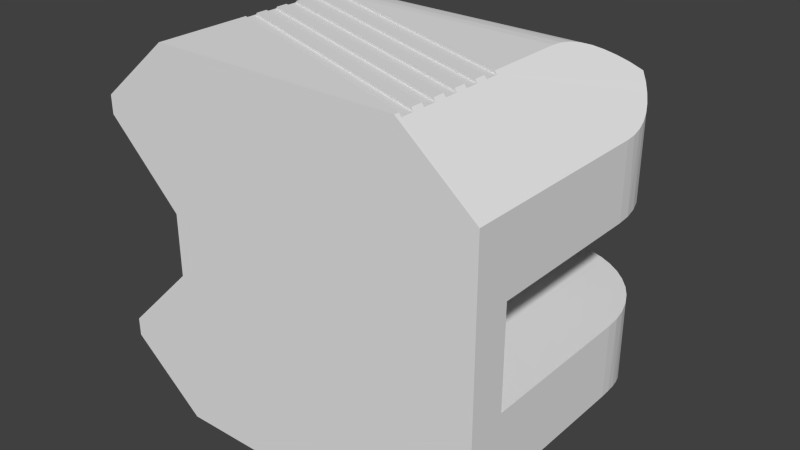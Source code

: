 # Source: Robot2_A.blend  (saved by Blender 2.72.0; exported with 4.5.12 LTS)
import bpy
from mathutils import Matrix  # noqa: F401  (used for matrix-valued properties, if any)

bpy.ops.wm.read_factory_settings(use_empty=True)
scene = bpy.context.scene
scene.name = 'Scene'

# ---- collections
col_collection_1 = bpy.data.collections.new('Collection 1'); scene.collection.children.link(col_collection_1)

# ---- world
world_world = bpy.data.worlds.new('World'); scene.world = world_world
world_world.color = (0.05088, 0.05088, 0.05088)
world_world.use_sun_shadow = False
world_world.sun_shadow_jitter_overblur = 0.0
world_world.cycles.sampling_method = 'MANUAL'
world_world.cycles.sample_map_resolution = 256

# ---- meshes
me_robot2_a = bpy.data.meshes.new('Robot2 A')
me_robot2_a.from_pydata([(-0.106, 0.06081, 0.03102), (-0.09937, 0.06293, 0.02841), (-0.1, 0.06108, 0.025), (-0.105, 0.06293, 0.03432), (-0.1122, 0.06141, 0.03717), (-0.1116, 0.06293, 0.03912), (-0.1105, 0.06617, 0.04098), (-0.118, 0.06364, 0.04296), (-0.1182, 0.06617, 0.04469), (-0.1193, 0.06474, 0.04431), (-0.1204, 0.06612, 0.04544), (-0.1213, 0.06791, 0.04629), (-0.1138, 0.07, 0.04364), (-0.1067, 0.07, 0.03936), (-0.1036, 0.06617, 0.03595), (-0.1003, 0.07, 0.03393), (-0.09768, 0.06617, 0.02976), (-0.09504, 0.07, 0.02749), (-0.09296, 0.06617, 0.02262), (-0.09092, 0.07, 0.02024), (-0.0896, 0.06617, 0.01475), (-0.08811, 0.07, 0.01239), (-0.08769, 0.06617, 0.006408), (-0.08668, 0.07, 0.00417), (-0.08731, 0.06617, -0.002142), (-0.08668, 0.07, -0.00417), (-0.08846, 0.06617, -0.01062), (-0.08811, 0.07, -0.01239), (-0.0911, 0.06617, -0.01876), (-0.09092, 0.07, -0.02024), (-0.09516, 0.06617, -0.0263), (-0.09504, 0.07, -0.02749), (-0.1005, 0.06617, -0.03299), (-0.1003, 0.07, -0.03393), (-0.1069, 0.06617, -0.03862), (-0.1067, 0.07, -0.03936), (-0.1143, 0.06617, -0.04301), (-0.1138, 0.07, -0.04364), (-0.1204, 0.06612, -0.04544), (-0.1216, 0.07, -0.04662), (-0.1213, 0.06791, -0.04629), (-0.1152, 0.06224, 0.04018), (-0.1216, 0.07, 0.04662), (-0.09487, 0.06293, 0.02159), (-0.09773, 0.06076, 0.02006), (-0.1, 0.06022, 0.02054), (-0.1, 0.06, 0.01604), (-0.09166, 0.06293, 0.01408), (-0.09474, 0.06076, 0.01308), (-0.09306, 0.06076, 0.005682), (-0.09777, 0.06, 0.009816), (-0.09664, 0.06, 0.003305), (-0.08984, 0.06293, 0.006117), (-0.09272, 0.06076, -0.001899), (-0.09664, 0.06, -0.003305), (-0.08947, 0.06293, -0.002045), (-0.09373, 0.06076, -0.009419), (-0.09777, 0.06, -0.009816), (-0.09057, 0.06293, -0.01014), (-0.09608, 0.06076, -0.01664), (-0.1, 0.06, -0.01604), (-0.0931, 0.06293, -0.01791), (-0.09968, 0.06076, -0.02332), (-0.1, 0.06022, -0.02054), (-0.1, 0.06108, -0.025), (-0.09697, 0.06293, -0.0251), (-0.1021, 0.06293, -0.03149), (-0.106, 0.06081, -0.03102), (-0.1082, 0.06293, -0.03687), (-0.1122, 0.06141, -0.03717), (-0.1152, 0.06293, -0.04106), (-0.1152, 0.06224, -0.04018), (-0.118, 0.06364, -0.04296), (-0.1193, 0.06474, -0.04431), (-0.1216, 0.2337, -0.04662), (-0.1146, 0.2382, -0.04398), (-0.111, 0.2401, -0.04217), (-0.1076, 0.1274, -0.04), (-0.1076, 0.2418, -0.04), (-0.101, 0.125, -0.03457), (-0.09545, 0.123, -0.02807), (-0.09114, 0.1214, -0.02069), (-0.08819, 0.1203, -0.01268), (-0.08669, 0.1198, -0.00427), (-0.08669, 0.1198, 0.00427), (-0.08819, 0.1203, 0.01268), (-0.09114, 0.1214, 0.02069), (-0.09545, 0.123, 0.02807), (-0.101, 0.125, 0.03457), (-0.1076, 0.1274, 0.04), (-0.111, 0.2401, 0.04217), (-0.1076, 0.2418, 0.04), (-0.1146, 0.2382, 0.04398), (-0.1216, 0.2337, 0.04662), (-0.1191, 0.2354, -0.1091), (-0.1116, 0.2398, -0.1016), (-0.1038, 0.2434, -0.09378), (-0.09857, 0.2453, -0.04), (-0.09561, 0.2463, -0.08561), (-0.08923, 0.2479, -0.04), (-0.08721, 0.2483, -0.07721), (-0.07967, 0.2495, -0.04), (-0.07864, 0.2496, -0.06864), (-0.07, 0.25, -0.04), (-0.07, 0.25, -0.06), (-0.1261, 0.2304, -0.1161), (-0.1299, 0.2272, -0.05487), (-0.1326, 0.2246, -0.1226), (-0.1373, 0.2197, -0.06231), (-0.1374, 0.2196, -0.1186), (-0.1418, 0.2142, -0.1149), (-0.1438, 0.2115, -0.06883), (-0.1458, 0.2085, -0.1116), (-0.1467, 0.2071, -0.07171), (-0.1493, 0.2025, -0.1086), (-0.1493, 0.2025, -0.07433), (0.07, 0.25, -0.04), (0.16, 0.16, -0.04), (0.1592, 0.1717, -0.04), (0.1569, 0.1833, -0.04), (0.1531, 0.1944, -0.04), (0.1479, 0.205, -0.04), (0.1414, 0.2148, -0.04), (0.1336, 0.2236, -0.04), (0.1248, 0.2314, -0.04), (0.115, 0.2379, -0.04), (0.1044, 0.2431, -0.04), (0.09329, 0.2469, -0.04), (0.08175, 0.2492, -0.04), (0.16, 0.03, -0.04), (0.16, 0.03, 0.04), (-0.09857, 0.2453, 0.04), (-0.08923, 0.2479, 0.04), (-0.07967, 0.2495, 0.04), (-0.07, 0.25, 0.04), (0.07, 0.25, 0.04), (0.16, 0.16, 0.04), (0.1592, 0.1717, 0.04), (0.08175, 0.2492, 0.04), (0.09329, 0.2469, 0.04), (0.1044, 0.2431, 0.04), (0.115, 0.2379, 0.04), (0.1248, 0.2314, 0.04), (0.1336, 0.2236, 0.04), (0.1414, 0.2148, 0.04), (0.1479, 0.205, 0.04), (0.1531, 0.1944, 0.04), (0.1569, 0.1833, 0.04), (-0.13, 0.2025, 0.055), (-0.13, 0.2025, 0.1248), (-0.1493, 0.2025, 0.07433), (-0.1493, 0.2025, 0.1086), (-0.13, 0.2025, -0.1248), (-0.13, 0.2025, -0.055), (-0.13, 0.1775, 0.055), (-0.13, 0.1775, 0.1248), (-0.13, 0.1775, -0.1248), (-0.13, 0.1775, -0.055), (-0.1583, 0.1775, 0.08328), (-0.1583, 0.1775, 0.1011), (-0.1583, 0.1775, -0.1011), (-0.1583, 0.1775, -0.08328), (-0.1596, 0.1688, -0.1), (-0.16, 0.16, -0.09965), (-0.16, 0.0, -0.09965), (-0.1024, 0.07778, -0.148), (-0.1, 0.0, -0.15), (-0.1, 0.07692, -0.15), (-0.1201, 0.2125, -0.1331), (-0.126, 0.2188, -0.1281), (-0.1149, 0.2057, -0.1375), (-0.1104, 0.1986, -0.1413), (-0.1024, 0.1484, -0.148), (-0.1024, 0.1578, -0.148), (-0.1, 0.1569, -0.15), (-0.1, 0.1476, -0.15), (-0.1067, 0.1912, -0.1444), (-0.1024, 0.1684, -0.148), (-0.1037, 0.1835, -0.1469), (-0.1016, 0.1757, -0.1486), (-0.1004, 0.1677, -0.1497), (-0.1024, 0.1378, -0.148), (-0.1024, 0.1284, -0.148), (-0.1, 0.1369, -0.15), (-0.1, 0.1276, -0.15), (-0.1024, 0.1178, -0.148), (-0.1024, 0.1084, -0.148), (-0.1, 0.1169, -0.15), (-0.1, 0.1076, -0.15), (-0.1024, 0.09778, -0.148), (-0.1024, 0.08843, -0.148), (-0.1, 0.09692, -0.15), (-0.1, 0.08756, -0.15), (-0.1458, 0.2085, 0.1116), (-0.1418, 0.2142, 0.1149), (-0.1374, 0.2196, 0.1186), (-0.1326, 0.2246, 0.1226), (-0.126, 0.2188, 0.1281), (-0.1201, 0.2125, 0.1331), (-0.1149, 0.2057, 0.1375), (-0.1104, 0.1986, 0.1413), (-0.16, 0.16, 0.09965), (-0.1596, 0.1688, 0.1), (-0.16, 0.0, 0.09965), (-0.1024, 0.07778, 0.148), (-0.1024, 0.08843, 0.148), (-0.1024, 0.09778, 0.148), (-0.1, 0.09692, 0.15), (-0.1, 0.08756, 0.15), (-0.1, 0.0, 0.15), (-0.1, 0.07692, 0.15), (-0.1024, 0.1084, 0.148), (-0.1024, 0.1178, 0.148), (-0.1024, 0.1284, 0.148), (-0.1024, 0.1378, 0.148), (-0.1, 0.1369, 0.15), (-0.1, 0.1276, 0.15), (-0.1, 0.1076, 0.15), (-0.1, 0.1169, 0.15), (-0.1024, 0.1484, 0.148), (-0.1024, 0.1578, 0.148), (-0.1067, 0.1912, 0.1444), (-0.1024, 0.1684, 0.148), (-0.1037, 0.1835, 0.1469), (-0.1016, 0.1757, 0.1486), (-0.1, 0.1476, 0.15), (-0.1, 0.1569, 0.15), (-0.1004, 0.1677, 0.1497), (-0.1596, 0.1688, 0.08457), (-0.16, 0.16, 0.085), (-0.1116, 0.2398, 0.1016), (-0.1191, 0.2354, 0.1091), (-0.1261, 0.2304, 0.1161), (-0.1299, 0.2272, 0.05487), (-0.1373, 0.2197, 0.06231), (-0.1438, 0.2115, 0.06883), (-0.1467, 0.2071, 0.07171), (-0.1038, 0.2434, 0.09378), (-0.09561, 0.2463, 0.08561), (-0.08721, 0.2483, 0.07721), (-0.07864, 0.2496, 0.06864), (-0.07, 0.25, 0.06), (-0.07923, 0.16, -0.15), (0.1024, 0.0939, -0.148), (0.1, 0.09476, -0.15), (0.1, 0.08412, -0.15), (0.1024, 0.08326, -0.148), (0.1024, 0.0739, -0.148), (0.1, 0.07476, -0.15), (0.1, 0.06412, -0.15), (0.1024, 0.06326, -0.148), (0.1024, 0.0539, -0.148), (0.1, 0.05476, -0.15), (0.1, 0.04412, -0.15), (0.1024, 0.04326, -0.148), (0.1024, 0.0339, -0.148), (0.1, 0.03476, -0.15), (0.1, 0.02412, -0.15), (0.1024, 0.02326, -0.148), (0.1, 0.01476, -0.15), (0.1024, 0.0139, -0.148), (0.1, 0.004123, -0.15), (0.1024, 0.003255, -0.148), (0.1, 0.0, -0.15), (0.1, 0.16, -0.15), (-0.07923, 0.16, 0.15), (0.1024, 0.0939, 0.148), (0.1, 0.09476, 0.15), (0.1, 0.08412, 0.15), (0.1024, 0.08326, 0.148), (0.1024, 0.0739, 0.148), (0.1, 0.07476, 0.15), (0.1, 0.06412, 0.15), (0.1024, 0.06326, 0.148), (0.1024, 0.0539, 0.148), (0.1, 0.05476, 0.15), (0.1, 0.04412, 0.15), (0.1024, 0.04326, 0.148), (0.1024, 0.0339, 0.148), (0.1, 0.03476, 0.15), (0.1, 0.02412, 0.15), (0.1024, 0.02326, 0.148), (-0.07, 0.1963, 0.1424), (-0.07, 0.1875, 0.1457), (-0.07, 0.2046, 0.1382), (-0.07, 0.2125, 0.1331), (0.01369, 0.2134, 0.1325), (0.01369, 0.2226, 0.1247), (0.1253, 0.2181, 0.1288), (0.1326, 0.2246, 0.1226), (0.01369, 0.2306, 0.1158), (0.1261, 0.2304, 0.1161), (0.1191, 0.2354, 0.1091), (0.01369, 0.2374, 0.1059), (0.1116, 0.2398, 0.1016), (0.01369, 0.2429, 0.09514), (0.1038, 0.2434, 0.09378), (0.09561, 0.2463, 0.08561), (0.01369, 0.2468, 0.08378), (0.08721, 0.2483, 0.07721), (0.01369, 0.2492, 0.072), (0.06, 0.2046, 0.1382), (0.1188, 0.2109, 0.1342), (0.06, 0.2125, 0.1331), (0.1132, 0.2032, 0.1389), (0.06, 0.1963, 0.1424), (0.1085, 0.1951, 0.1429), (0.06, 0.1875, 0.1457), (0.1048, 0.1866, 0.146), (0.01369, 0.1871, 0.1458), (0.01369, 0.1809, 0.1475), (0.01369, 0.169, 0.1495), (0.1, 0.16, 0.15), (0.1005, 0.169, 0.1495), (0.1021, 0.1779, 0.1482), (0.07864, 0.2496, 0.06864), (0.07, 0.25, 0.06), (0.16, 0.16, 0.09965), (0.16, 0.0, 0.09965), (0.1024, 0.0139, 0.148), (0.1024, 0.003255, 0.148), (0.1, 0.0, 0.15), (0.1, 0.004123, 0.15), (0.1, 0.01476, 0.15), (0.1595, 0.169, 0.1), (0.1582, 0.1779, 0.1012), (0.156, 0.1866, 0.103), (0.1529, 0.1951, 0.1056), (0.1489, 0.2032, 0.1089), (0.1442, 0.2109, 0.1129), (0.1388, 0.2181, 0.1175), (0.16, 0.16, -0.09965), (0.16, 0.0, -0.09965), (-0.1596, 0.1688, -0.08457), (-0.16, 0.16, -0.085), (-0.1, 0.0, 0.025), (-0.16, 0.0, 0.085), (0.06, 0.1875, -0.1457), (-0.07, 0.1875, -0.1457), (0.06, 0.1875, -0.13), (-0.07, 0.1875, -0.13), (-0.07, 0.1963, -0.1424), (-0.07, 0.2046, -0.1382), (-0.07, 0.2125, -0.13), (-0.07, 0.2125, -0.1331), (0.06, 0.2125, -0.1331), (0.06, 0.2046, -0.1382), (0.06, 0.2125, -0.13), (0.06, 0.1963, -0.1424), (0.01369, 0.169, -0.1495), (0.01369, 0.1809, -0.1475), (0.1021, 0.1779, -0.1482), (0.1048, 0.1866, -0.146), (0.1005, 0.169, -0.1495), (0.1085, 0.1951, -0.1429), (0.01369, 0.2134, -0.1325), (0.01369, 0.2226, -0.1247), (0.01369, 0.2306, -0.1158), (0.1326, 0.2246, -0.1226), (0.1261, 0.2304, -0.1161), (0.1253, 0.2181, -0.1288), (0.01369, 0.2374, -0.1059), (0.01369, 0.2429, -0.09514), (0.01369, 0.2468, -0.08378), (0.01369, 0.2492, -0.072), (0.08721, 0.2483, -0.07721), (0.07864, 0.2496, -0.06864), (0.09561, 0.2463, -0.08561), (0.1038, 0.2434, -0.09378), (0.1116, 0.2398, -0.1016), (0.1191, 0.2354, -0.1091), (0.07, 0.25, -0.06), (0.1188, 0.2109, -0.1342), (0.1132, 0.2032, -0.1389), (0.1388, 0.2181, -0.1175), (0.1442, 0.2109, -0.1129), (0.1489, 0.2032, -0.1089), (0.1529, 0.1951, -0.1056), (0.156, 0.1866, -0.103), (0.1582, 0.1779, -0.1012), (0.1595, 0.169, -0.1), (-0.16, 0.0, -0.085), (-0.1, 0.0, -0.025), (0.06, 0.1875, 0.13), (0.06, 0.2125, 0.13), (-0.07, 0.1875, 0.13), (-0.07, 0.2125, 0.13)], [], [(0, 1, 2), (0, 3, 1), (0, 4, 3), (3, 4, 5), (6, 5, 7), (8, 7, 9), (10, 8, 9), (10, 11, 8), (8, 11, 12), (6, 12, 13), (14, 13, 15), (16, 15, 17), (18, 17, 19), (20, 19, 21), (22, 21, 23), (24, 23, 25), (26, 25, 27), (28, 27, 29), (30, 29, 31), (32, 31, 33), (34, 33, 35), (36, 35, 37), (38, 37, 39), (40, 38, 39), (4, 41, 5), (5, 41, 7), (6, 7, 8), (12, 6, 8), (11, 42, 12), (6, 13, 14), (3, 14, 1), (3, 6, 14), (3, 5, 6), (14, 15, 16), (1, 16, 43), (2, 43, 44), (45, 44, 46), (45, 2, 44), (16, 17, 18), (43, 18, 47), (48, 47, 49), (50, 49, 51), (50, 48, 49), (50, 46, 48), (48, 46, 44), (43, 48, 44), (43, 47, 48), (18, 19, 20), (47, 20, 52), (49, 52, 53), (51, 53, 54), (51, 49, 53), (20, 21, 22), (52, 22, 55), (53, 55, 56), (54, 56, 57), (54, 53, 56), (22, 23, 24), (55, 24, 58), (56, 58, 59), (57, 59, 60), (57, 56, 59), (24, 25, 26), (58, 26, 61), (59, 61, 62), (63, 62, 64), (63, 59, 62), (63, 60, 59), (26, 27, 28), (61, 28, 65), (62, 65, 64), (62, 61, 65), (28, 29, 30), (65, 30, 66), (64, 66, 67), (64, 65, 66), (30, 31, 32), (66, 32, 68), (67, 68, 69), (67, 66, 68), (32, 33, 34), (68, 34, 70), (69, 70, 71), (69, 68, 70), (34, 35, 36), (70, 36, 72), (71, 70, 72), (36, 37, 38), (73, 36, 38), (73, 72, 36), (18, 43, 16), (16, 1, 14), (1, 43, 2), (20, 47, 18), (22, 52, 20), (52, 49, 47), (24, 55, 22), (55, 53, 52), (26, 58, 24), (58, 56, 55), (28, 61, 26), (61, 59, 58), (30, 65, 28), (32, 66, 30), (34, 68, 32), (36, 70, 34), (60, 46, 57), (57, 46, 50), (54, 50, 51), (54, 57, 50), (74, 39, 75), (75, 39, 37), (76, 37, 77), (78, 76, 77), (37, 35, 77), (77, 35, 79), (79, 35, 33), (80, 33, 31), (81, 31, 29), (82, 29, 27), (83, 27, 25), (23, 83, 25), (23, 84, 83), (23, 21, 84), (84, 21, 85), (85, 21, 19), (86, 19, 17), (87, 17, 15), (88, 15, 13), (89, 13, 90), (91, 89, 90), (79, 33, 80), (80, 31, 81), (81, 29, 82), (82, 27, 83), (85, 19, 86), (86, 17, 87), (87, 15, 88), (13, 12, 90), (90, 12, 92), (92, 12, 42), (93, 92, 42), (89, 88, 13), (76, 75, 37), (75, 94, 74), (75, 95, 94), (75, 76, 95), (95, 76, 78), (96, 78, 97), (98, 97, 99), (100, 99, 101), (102, 101, 103), (104, 102, 103), (95, 78, 96), (96, 97, 98), (98, 99, 100), (100, 101, 102), (94, 105, 74), (74, 105, 106), (106, 105, 107), (108, 107, 109), (110, 108, 109), (110, 111, 108), (110, 112, 111), (111, 112, 113), (113, 112, 114), (115, 113, 114), (106, 107, 108), (78, 77, 97), (97, 77, 99), (99, 77, 101), (101, 77, 103), (103, 77, 116), (116, 77, 117), (118, 116, 117), (118, 119, 116), (116, 119, 120), (121, 116, 120), (121, 122, 116), (116, 122, 123), (124, 116, 123), (124, 125, 116), (116, 125, 126), (127, 116, 126), (127, 128, 116), (77, 129, 117), (77, 79, 129), (129, 79, 80), (81, 129, 80), (81, 82, 129), (129, 82, 83), (84, 129, 83), (84, 130, 129), (84, 85, 130), (130, 85, 86), (87, 130, 86), (87, 88, 130), (130, 88, 89), (91, 131, 89), (89, 131, 132), (133, 89, 132), (133, 134, 89), (89, 134, 135), (136, 135, 137), (136, 89, 135), (136, 130, 89), (138, 139, 135), (135, 139, 140), (141, 135, 140), (141, 142, 135), (135, 142, 143), (144, 135, 143), (144, 145, 135), (135, 145, 146), (147, 135, 146), (147, 137, 135), (148, 149, 150), (150, 149, 151), (114, 152, 115), (115, 152, 153), (148, 154, 149), (149, 154, 155), (152, 156, 153), (153, 156, 157), (154, 158, 155), (155, 158, 159), (160, 161, 156), (156, 161, 157), (162, 160, 163), (163, 160, 156), (164, 156, 165), (166, 165, 167), (166, 164, 165), (152, 168, 156), (152, 169, 168), (152, 107, 169), (152, 109, 107), (152, 110, 109), (152, 112, 110), (152, 114, 112), (168, 170, 156), (156, 170, 171), (172, 171, 173), (174, 172, 173), (174, 175, 172), (171, 176, 173), (173, 176, 177), (177, 176, 178), (179, 177, 178), (179, 180, 177), (171, 172, 156), (156, 172, 181), (182, 181, 183), (184, 182, 183), (156, 181, 182), (185, 156, 182), (185, 186, 156), (185, 187, 186), (186, 187, 188), (186, 189, 156), (156, 189, 190), (165, 156, 190), (189, 191, 190), (190, 191, 192), (164, 163, 156), (151, 149, 193), (193, 149, 194), (194, 149, 195), (195, 149, 196), (196, 149, 197), (197, 149, 198), (198, 149, 155), (199, 155, 200), (199, 198, 155), (159, 201, 155), (159, 202, 201), (201, 203, 155), (155, 203, 204), (205, 155, 204), (205, 206, 155), (205, 207, 206), (205, 208, 207), (203, 209, 204), (204, 209, 210), (206, 211, 155), (155, 211, 212), (213, 155, 212), (213, 214, 155), (213, 215, 214), (213, 216, 215), (217, 218, 211), (211, 218, 212), (214, 219, 155), (155, 219, 200), (200, 219, 220), (221, 220, 222), (223, 222, 224), (223, 221, 222), (225, 226, 219), (219, 226, 220), (200, 220, 221), (222, 227, 224), (158, 228, 159), (159, 228, 202), (202, 228, 229), (201, 202, 229), (90, 230, 91), (90, 92, 230), (230, 92, 231), (231, 92, 93), (232, 93, 233), (196, 233, 234), (195, 234, 194), (195, 196, 234), (231, 93, 232), (232, 233, 196), (234, 235, 194), (194, 235, 193), (193, 235, 236), (151, 236, 150), (151, 193, 236), (230, 237, 91), (91, 237, 131), (131, 237, 238), (132, 238, 239), (133, 239, 240), (134, 240, 241), (134, 133, 240), (131, 238, 132), (132, 239, 133), (180, 242, 177), (177, 242, 243), (243, 242, 244), (245, 174, 246), (246, 174, 173), (246, 173, 243), (243, 173, 177), (247, 172, 248), (248, 172, 175), (249, 183, 250), (250, 183, 181), (250, 181, 247), (247, 181, 172), (251, 182, 252), (252, 182, 184), (253, 187, 254), (254, 187, 185), (254, 185, 251), (251, 185, 182), (255, 186, 256), (256, 186, 188), (257, 191, 258), (258, 191, 189), (258, 189, 255), (255, 189, 186), (191, 257, 192), (192, 257, 259), (187, 253, 188), (188, 253, 256), (183, 249, 184), (184, 249, 252), (174, 245, 175), (175, 245, 248), (260, 190, 259), (259, 190, 192), (261, 167, 262), (262, 167, 165), (262, 165, 260), (260, 165, 190), (167, 261, 166), (166, 261, 263), (244, 242, 264), (227, 222, 265), (265, 222, 266), (267, 265, 266), (226, 268, 220), (220, 268, 269), (222, 220, 266), (266, 220, 269), (219, 270, 225), (225, 270, 271), (215, 272, 214), (214, 272, 273), (219, 214, 270), (270, 214, 273), (213, 274, 216), (216, 274, 275), (218, 276, 212), (212, 276, 277), (213, 212, 274), (274, 212, 277), (211, 278, 217), (217, 278, 279), (207, 280, 206), (206, 280, 281), (211, 206, 278), (278, 206, 281), (282, 221, 283), (282, 200, 221), (282, 284, 200), (200, 284, 199), (199, 284, 285), (198, 285, 197), (198, 199, 285), (197, 285, 286), (287, 286, 288), (289, 287, 288), (289, 290, 287), (289, 291, 290), (290, 291, 292), (293, 292, 294), (295, 294, 296), (297, 295, 296), (297, 298, 295), (297, 299, 298), (298, 299, 300), (239, 300, 240), (239, 298, 300), (239, 238, 298), (298, 238, 295), (295, 238, 237), (230, 295, 237), (230, 293, 295), (230, 231, 293), (293, 231, 290), (292, 293, 290), (301, 302, 303), (301, 304, 302), (301, 305, 304), (304, 305, 306), (306, 305, 307), (308, 307, 309), (310, 309, 223), (224, 310, 223), (224, 311, 310), (224, 227, 311), (311, 227, 312), (313, 311, 312), (313, 314, 311), (311, 314, 310), (310, 314, 308), (309, 310, 308), (307, 283, 309), (309, 283, 223), (223, 283, 221), (227, 265, 312), (308, 306, 307), (302, 288, 303), (303, 288, 286), (285, 303, 286), (293, 294, 295), (299, 315, 300), (300, 315, 241), (240, 300, 241), (315, 316, 241), (231, 232, 290), (290, 232, 196), (287, 196, 197), (286, 287, 197), (290, 196, 287), (267, 266, 312), (312, 266, 308), (314, 312, 308), (314, 313, 312), (269, 317, 266), (269, 318, 317), (269, 270, 318), (269, 271, 270), (269, 268, 271), (270, 273, 318), (318, 273, 274), (277, 318, 274), (277, 278, 318), (277, 279, 278), (277, 276, 279), (272, 275, 273), (273, 275, 274), (278, 281, 318), (318, 281, 319), (320, 318, 319), (320, 321, 318), (320, 322, 321), (280, 323, 281), (281, 323, 319), (324, 325, 317), (317, 325, 326), (327, 317, 326), (327, 328, 317), (317, 328, 329), (266, 329, 330), (288, 330, 289), (288, 266, 330), (288, 302, 266), (266, 302, 304), (306, 266, 304), (306, 308, 266), (317, 329, 266), (207, 208, 280), (280, 208, 323), (218, 217, 276), (276, 217, 279), (215, 216, 272), (272, 216, 275), (226, 225, 268), (268, 225, 271), (265, 267, 312), (205, 319, 208), (208, 319, 323), (210, 322, 204), (204, 322, 320), (205, 204, 319), (319, 204, 320), (210, 209, 322), (322, 209, 321), (117, 129, 331), (331, 129, 332), (332, 129, 130), (318, 130, 317), (318, 332, 130), (130, 136, 317), (317, 136, 324), (324, 136, 137), (325, 137, 147), (326, 147, 146), (327, 146, 328), (327, 326, 146), (324, 137, 325), (325, 147, 326), (146, 145, 328), (328, 145, 329), (329, 145, 144), (330, 144, 143), (289, 143, 291), (289, 330, 143), (329, 144, 330), (143, 142, 291), (291, 142, 292), (292, 142, 141), (294, 141, 140), (296, 140, 297), (296, 294, 140), (292, 141, 294), (140, 139, 297), (297, 139, 299), (299, 139, 138), (315, 138, 135), (316, 315, 135), (299, 138, 315), (134, 241, 135), (135, 241, 316), (161, 160, 333), (333, 160, 162), (334, 162, 163), (334, 333, 162), (2, 335, 0), (0, 335, 4), (4, 335, 41), (41, 335, 7), (7, 335, 9), (9, 335, 10), (10, 335, 336), (11, 336, 42), (11, 10, 336), (336, 229, 42), (42, 229, 154), (93, 154, 148), (233, 148, 234), (233, 93, 148), (228, 158, 229), (229, 158, 154), (42, 154, 93), (150, 236, 148), (148, 236, 235), (234, 148, 235), (337, 338, 339), (339, 338, 340), (338, 341, 340), (340, 341, 342), (343, 342, 344), (343, 340, 342), (345, 346, 347), (347, 346, 339), (339, 346, 348), (337, 339, 348), (344, 345, 343), (343, 345, 347), (343, 347, 340), (340, 347, 339), (180, 349, 242), (180, 179, 349), (349, 179, 350), (351, 350, 352), (351, 349, 350), (351, 353, 349), (349, 353, 242), (242, 353, 264), (179, 178, 350), (350, 178, 337), (352, 337, 354), (352, 350, 337), (337, 178, 338), (338, 178, 176), (341, 176, 171), (342, 171, 170), (344, 170, 168), (169, 344, 168), (169, 355, 344), (169, 356, 355), (169, 107, 356), (356, 107, 357), (358, 357, 359), (358, 356, 357), (358, 360, 356), (356, 360, 355), (355, 360, 345), (344, 355, 345), (338, 176, 341), (341, 171, 342), (342, 170, 344), (107, 105, 357), (357, 105, 94), (361, 94, 95), (362, 95, 96), (98, 362, 96), (98, 363, 362), (98, 100, 363), (363, 100, 364), (365, 364, 366), (365, 363, 364), (365, 367, 363), (363, 367, 362), (362, 367, 368), (369, 362, 368), (369, 361, 362), (369, 370, 361), (361, 370, 357), (94, 361, 357), (361, 95, 362), (100, 102, 364), (364, 102, 371), (366, 364, 371), (102, 104, 371), (370, 359, 357), (360, 372, 345), (345, 372, 346), (346, 372, 373), (348, 373, 354), (337, 348, 354), (346, 373, 348), (244, 264, 243), (243, 264, 352), (354, 243, 352), (354, 373, 243), (243, 373, 372), (360, 243, 372), (360, 374, 243), (360, 358, 374), (353, 351, 264), (264, 351, 352), (374, 375, 243), (243, 375, 331), (246, 331, 332), (247, 332, 250), (247, 246, 332), (247, 248, 246), (246, 248, 245), (375, 376, 331), (331, 376, 377), (378, 331, 377), (378, 379, 331), (331, 379, 380), (243, 331, 246), (263, 262, 332), (263, 261, 262), (262, 260, 332), (332, 260, 258), (255, 332, 258), (255, 254, 332), (255, 256, 254), (254, 256, 253), (260, 259, 258), (258, 259, 257), (254, 251, 332), (332, 251, 250), (250, 251, 252), (249, 250, 252), (371, 116, 366), (366, 116, 128), (365, 128, 127), (367, 127, 126), (368, 126, 369), (368, 367, 126), (366, 128, 365), (365, 127, 367), (126, 125, 369), (369, 125, 370), (370, 125, 124), (359, 124, 123), (358, 123, 374), (358, 359, 123), (370, 124, 359), (123, 122, 374), (374, 122, 375), (375, 122, 121), (376, 121, 120), (377, 120, 378), (377, 376, 120), (375, 121, 376), (120, 119, 378), (378, 119, 379), (379, 119, 118), (380, 118, 117), (331, 380, 117), (379, 118, 380), (74, 157, 39), (74, 153, 157), (74, 106, 153), (153, 106, 108), (111, 153, 108), (111, 113, 153), (153, 113, 115), (39, 157, 334), (381, 39, 334), (381, 40, 39), (381, 38, 40), (381, 382, 38), (38, 382, 73), (73, 382, 72), (72, 382, 71), (71, 382, 69), (69, 382, 67), (67, 382, 64), (333, 334, 161), (161, 334, 157), (334, 163, 381), (381, 163, 164), (116, 371, 103), (103, 371, 104), (307, 305, 383), (383, 305, 301), (384, 301, 303), (384, 383, 301), (283, 307, 385), (385, 307, 383), (285, 284, 386), (386, 284, 385), (385, 284, 282), (283, 385, 282), (303, 285, 384), (384, 285, 386), (384, 386, 383), (383, 386, 385), (201, 229, 203), (203, 229, 336), (45, 46, 335), (2, 45, 335), (63, 382, 60), (63, 64, 382), (382, 335, 60), (60, 335, 46), (203, 336, 209), (209, 336, 335), (321, 335, 318), (321, 209, 335), (335, 382, 318), (318, 382, 332), (332, 382, 263), (263, 382, 166), (166, 382, 381), (164, 166, 381)])
me_robot2_a.use_remesh_preserve_volume = False
me_robot2_a.use_remesh_preserve_attributes = False
me_robot2_a.use_mirror_vertex_groups = False
me_robot2_a.update()

# ---- objects
ob_robot2_a = bpy.data.objects.new('Robot2 A', me_robot2_a)

# ---- transforms, parenting, visibility, modifiers, constraints
ob_robot2_a.location = (0.0, 0.0, 0.0)
ob_robot2_a.lineart.crease_threshold = 0.0

# ---- collection membership
col_collection_1.objects.link(ob_robot2_a)

# ---- scene / render settings (as saved in the file)
scene.frame_start = 1; scene.frame_end = 250; scene.frame_set(1)
scene.render.engine = 'BLENDER_EEVEE_NEXT'
scene.render.resolution_percentage = 50
scene.render.dither_intensity = 0.0
scene.cycles.use_denoising = False
scene.cycles.samples = 10
scene.cycles.sampling_pattern = 'TABULATED_SOBOL'
scene.cycles.light_sampling_threshold = 0.0
scene.cycles.use_adaptive_sampling = False
scene.cycles.use_light_tree = False
scene.cycles.blur_glossy = 0.0
scene.cycles.pixel_filter_type = 'GAUSSIAN'
scene.cycles.sample_clamp_indirect = 0.0
scene.view_settings.view_transform = 'Standard'
bpy.context.view_layer.update()

# ---- added for rendering (the .blend has no active camera and no usable light): camera, sun
cam_auto = bpy.data.cameras.new('AutoCamera')
cam_auto.lens = 50.0
cam_auto.sensor_width = 36.0
cam_auto.clip_end = 1000.0
ob_auto_camera = bpy.data.objects.new('AutoCamera', cam_auto)
scene.collection.objects.link(ob_auto_camera)
ob_auto_camera.location = (0.467124, -0.435549, 0.373699)
ob_auto_camera.rotation_euler = (1.09748, -7.21219e-08, 0.694738)
scene.camera = ob_auto_camera
light_auto_sun = bpy.data.lights.new('AutoSun', 'SUN')
light_auto_sun.energy = 3.0
light_auto_sun.angle = 0.0523599
ob_auto_sun = bpy.data.objects.new('AutoSun', light_auto_sun)
scene.collection.objects.link(ob_auto_sun)
ob_auto_sun.rotation_euler = (0.872665, 0.174533, 0.523599)
bpy.context.view_layer.update()
